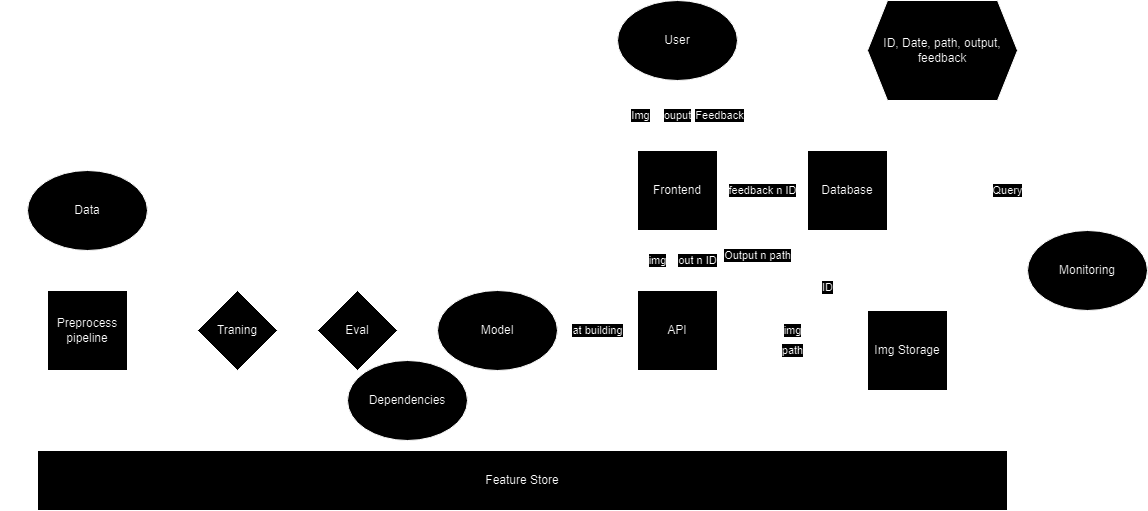

The diagram above was exported from draw.io. Its source (the exported page's mxGraphModel, read from the mxfile embedded in the PNG):
<mxGraphModel dx="2261" dy="1959" grid="1" gridSize="10" guides="1" tooltips="1" connect="1" arrows="1" fold="1" page="1" pageScale="1" pageWidth="827" pageHeight="1169" background="none" math="0" shadow="0">
  <root>
    <mxCell id="0" />
    <mxCell id="1" parent="0" />
    <mxCell id="K40K80OLV0NmGw7tXh_r-22" value="out n ID" style="edgeStyle=orthogonalEdgeStyle;rounded=0;orthogonalLoop=1;jettySize=auto;html=1;entryX=0.75;entryY=1;entryDx=0;entryDy=0;exitX=0.75;exitY=0;exitDx=0;exitDy=0;" parent="1" source="K40K80OLV0NmGw7tXh_r-1" target="K40K80OLV0NmGw7tXh_r-2" edge="1">
      <mxGeometry relative="1" as="geometry" />
    </mxCell>
    <mxCell id="K40K80OLV0NmGw7tXh_r-55" value="Output n path" style="edgeStyle=orthogonalEdgeStyle;rounded=0;orthogonalLoop=1;jettySize=auto;html=1;entryX=0;entryY=0.75;entryDx=0;entryDy=0;" parent="1" source="K40K80OLV0NmGw7tXh_r-1" target="K40K80OLV0NmGw7tXh_r-4" edge="1">
      <mxGeometry relative="1" as="geometry">
        <Array as="points">
          <mxPoint x="750" y="220" />
          <mxPoint x="750" y="120" />
        </Array>
      </mxGeometry>
    </mxCell>
    <mxCell id="K40K80OLV0NmGw7tXh_r-56" value="img" style="edgeStyle=orthogonalEdgeStyle;rounded=0;orthogonalLoop=1;jettySize=auto;html=1;entryX=0;entryY=0.25;entryDx=0;entryDy=0;" parent="1" source="K40K80OLV0NmGw7tXh_r-1" target="K40K80OLV0NmGw7tXh_r-34" edge="1">
      <mxGeometry relative="1" as="geometry">
        <Array as="points" />
      </mxGeometry>
    </mxCell>
    <mxCell id="K40K80OLV0NmGw7tXh_r-1" value="API" style="whiteSpace=wrap;html=1;aspect=fixed;" parent="1" vertex="1">
      <mxGeometry x="630" y="200" width="80" height="80" as="geometry" />
    </mxCell>
    <mxCell id="K40K80OLV0NmGw7tXh_r-24" value="img" style="edgeStyle=orthogonalEdgeStyle;rounded=0;orthogonalLoop=1;jettySize=auto;html=1;entryX=0.25;entryY=0;entryDx=0;entryDy=0;exitX=0.25;exitY=1;exitDx=0;exitDy=0;" parent="1" source="K40K80OLV0NmGw7tXh_r-2" target="K40K80OLV0NmGw7tXh_r-1" edge="1">
      <mxGeometry relative="1" as="geometry" />
    </mxCell>
    <mxCell id="K40K80OLV0NmGw7tXh_r-41" value="ouput" style="edgeStyle=orthogonalEdgeStyle;rounded=0;orthogonalLoop=1;jettySize=auto;html=1;entryX=0.5;entryY=1;entryDx=0;entryDy=0;" parent="1" source="K40K80OLV0NmGw7tXh_r-2" target="K40K80OLV0NmGw7tXh_r-18" edge="1">
      <mxGeometry relative="1" as="geometry" />
    </mxCell>
    <mxCell id="K40K80OLV0NmGw7tXh_r-54" value="feedback n ID" style="edgeStyle=orthogonalEdgeStyle;rounded=0;orthogonalLoop=1;jettySize=auto;html=1;" parent="1" source="K40K80OLV0NmGw7tXh_r-2" target="K40K80OLV0NmGw7tXh_r-4" edge="1">
      <mxGeometry relative="1" as="geometry" />
    </mxCell>
    <mxCell id="K40K80OLV0NmGw7tXh_r-2" value="Frontend" style="whiteSpace=wrap;html=1;aspect=fixed;" parent="1" vertex="1">
      <mxGeometry x="630" y="60" width="80" height="80" as="geometry" />
    </mxCell>
    <mxCell id="K40K80OLV0NmGw7tXh_r-57" value="ID" style="edgeStyle=orthogonalEdgeStyle;rounded=0;orthogonalLoop=1;jettySize=auto;html=1;entryX=1;entryY=0.25;entryDx=0;entryDy=0;exitX=0.25;exitY=1;exitDx=0;exitDy=0;" parent="1" source="K40K80OLV0NmGw7tXh_r-4" target="K40K80OLV0NmGw7tXh_r-1" edge="1">
      <mxGeometry x="-0.4" relative="1" as="geometry">
        <Array as="points">
          <mxPoint x="820" y="220" />
        </Array>
        <mxPoint as="offset" />
      </mxGeometry>
    </mxCell>
    <mxCell id="K40K80OLV0NmGw7tXh_r-63" style="edgeStyle=orthogonalEdgeStyle;rounded=0;orthogonalLoop=1;jettySize=auto;html=1;entryX=0;entryY=0.5;entryDx=0;entryDy=0;" parent="1" source="K40K80OLV0NmGw7tXh_r-4" target="K40K80OLV0NmGw7tXh_r-60" edge="1">
      <mxGeometry relative="1" as="geometry" />
    </mxCell>
    <mxCell id="K40K80OLV0NmGw7tXh_r-68" style="edgeStyle=orthogonalEdgeStyle;rounded=0;orthogonalLoop=1;jettySize=auto;html=1;entryX=0.836;entryY=0.003;entryDx=0;entryDy=0;entryPerimeter=0;" parent="1" source="K40K80OLV0NmGw7tXh_r-4" target="K40K80OLV0NmGw7tXh_r-12" edge="1">
      <mxGeometry relative="1" as="geometry" />
    </mxCell>
    <mxCell id="K40K80OLV0NmGw7tXh_r-4" value="Database" style="whiteSpace=wrap;html=1;aspect=fixed;" parent="1" vertex="1">
      <mxGeometry x="800" y="60" width="80" height="80" as="geometry" />
    </mxCell>
    <mxCell id="K40K80OLV0NmGw7tXh_r-10" value="at building" style="edgeStyle=orthogonalEdgeStyle;rounded=0;orthogonalLoop=1;jettySize=auto;html=1;" parent="1" source="K40K80OLV0NmGw7tXh_r-5" target="K40K80OLV0NmGw7tXh_r-1" edge="1">
      <mxGeometry relative="1" as="geometry" />
    </mxCell>
    <mxCell id="K40K80OLV0NmGw7tXh_r-5" value="Model" style="ellipse;whiteSpace=wrap;html=1;" parent="1" vertex="1">
      <mxGeometry x="430" y="200" width="120" height="80" as="geometry" />
    </mxCell>
    <mxCell id="K40K80OLV0NmGw7tXh_r-14" style="edgeStyle=orthogonalEdgeStyle;rounded=0;orthogonalLoop=1;jettySize=auto;html=1;entryX=0.5;entryY=0;entryDx=0;entryDy=0;" parent="1" source="K40K80OLV0NmGw7tXh_r-6" target="K40K80OLV0NmGw7tXh_r-7" edge="1">
      <mxGeometry relative="1" as="geometry" />
    </mxCell>
    <mxCell id="K40K80OLV0NmGw7tXh_r-6" value="Data" style="ellipse;whiteSpace=wrap;html=1;" parent="1" vertex="1">
      <mxGeometry x="20" y="80" width="120" height="80" as="geometry" />
    </mxCell>
    <mxCell id="K40K80OLV0NmGw7tXh_r-15" style="edgeStyle=orthogonalEdgeStyle;rounded=0;orthogonalLoop=1;jettySize=auto;html=1;" parent="1" source="K40K80OLV0NmGw7tXh_r-7" target="K40K80OLV0NmGw7tXh_r-8" edge="1">
      <mxGeometry relative="1" as="geometry" />
    </mxCell>
    <mxCell id="K40K80OLV0NmGw7tXh_r-66" style="edgeStyle=orthogonalEdgeStyle;rounded=0;orthogonalLoop=1;jettySize=auto;html=1;entryX=0.051;entryY=0.003;entryDx=0;entryDy=0;entryPerimeter=0;" parent="1" source="K40K80OLV0NmGw7tXh_r-7" target="K40K80OLV0NmGw7tXh_r-12" edge="1">
      <mxGeometry relative="1" as="geometry" />
    </mxCell>
    <mxCell id="K40K80OLV0NmGw7tXh_r-7" value="Preprocess pipeline" style="whiteSpace=wrap;html=1;aspect=fixed;" parent="1" vertex="1">
      <mxGeometry x="40" y="200" width="80" height="80" as="geometry" />
    </mxCell>
    <mxCell id="K40K80OLV0NmGw7tXh_r-16" style="edgeStyle=orthogonalEdgeStyle;rounded=0;orthogonalLoop=1;jettySize=auto;html=1;" parent="1" source="K40K80OLV0NmGw7tXh_r-8" target="K40K80OLV0NmGw7tXh_r-9" edge="1">
      <mxGeometry relative="1" as="geometry" />
    </mxCell>
    <mxCell id="K40K80OLV0NmGw7tXh_r-8" value="Traning" style="rhombus;whiteSpace=wrap;html=1;" parent="1" vertex="1">
      <mxGeometry x="190" y="200" width="80" height="80" as="geometry" />
    </mxCell>
    <mxCell id="K40K80OLV0NmGw7tXh_r-17" style="edgeStyle=orthogonalEdgeStyle;rounded=0;orthogonalLoop=1;jettySize=auto;html=1;entryX=0;entryY=0.5;entryDx=0;entryDy=0;" parent="1" source="K40K80OLV0NmGw7tXh_r-9" target="K40K80OLV0NmGw7tXh_r-5" edge="1">
      <mxGeometry relative="1" as="geometry" />
    </mxCell>
    <mxCell id="K40K80OLV0NmGw7tXh_r-9" value="Eval" style="rhombus;whiteSpace=wrap;html=1;" parent="1" vertex="1">
      <mxGeometry x="310" y="200" width="80" height="80" as="geometry" />
    </mxCell>
    <mxCell id="K40K80OLV0NmGw7tXh_r-28" style="edgeStyle=orthogonalEdgeStyle;rounded=0;orthogonalLoop=1;jettySize=auto;html=1;entryX=0.5;entryY=1;entryDx=0;entryDy=0;" parent="1" target="K40K80OLV0NmGw7tXh_r-1" edge="1">
      <mxGeometry relative="1" as="geometry">
        <mxPoint x="670" y="360" as="sourcePoint" />
        <Array as="points">
          <mxPoint x="670" y="340" />
          <mxPoint x="670" y="340" />
        </Array>
      </mxGeometry>
    </mxCell>
    <mxCell id="K40K80OLV0NmGw7tXh_r-64" style="edgeStyle=orthogonalEdgeStyle;rounded=0;orthogonalLoop=1;jettySize=auto;html=1;entryX=0;entryY=0.5;entryDx=0;entryDy=0;exitX=0;exitY=0.5;exitDx=0;exitDy=0;" parent="1" source="K40K80OLV0NmGw7tXh_r-12" target="K40K80OLV0NmGw7tXh_r-6" edge="1">
      <mxGeometry relative="1" as="geometry" />
    </mxCell>
    <mxCell id="K40K80OLV0NmGw7tXh_r-12" value="Feature Store" style="rounded=0;whiteSpace=wrap;html=1;" parent="1" vertex="1">
      <mxGeometry x="30" y="360" width="970" height="60" as="geometry" />
    </mxCell>
    <mxCell id="K40K80OLV0NmGw7tXh_r-19" value="Img" style="edgeStyle=orthogonalEdgeStyle;rounded=0;orthogonalLoop=1;jettySize=auto;html=1;entryX=0.25;entryY=0;entryDx=0;entryDy=0;exitX=0;exitY=1;exitDx=0;exitDy=0;" parent="1" source="K40K80OLV0NmGw7tXh_r-18" target="K40K80OLV0NmGw7tXh_r-2" edge="1">
      <mxGeometry relative="1" as="geometry">
        <mxPoint x="650" y="4.641016151377471" as="sourcePoint" />
        <Array as="points" />
      </mxGeometry>
    </mxCell>
    <mxCell id="K40K80OLV0NmGw7tXh_r-42" value="Feedback" style="edgeStyle=orthogonalEdgeStyle;rounded=0;orthogonalLoop=1;jettySize=auto;html=1;entryX=0.85;entryY=-0.027;entryDx=0;entryDy=0;entryPerimeter=0;exitX=1;exitY=1;exitDx=0;exitDy=0;" parent="1" source="K40K80OLV0NmGw7tXh_r-18" target="K40K80OLV0NmGw7tXh_r-2" edge="1">
      <mxGeometry relative="1" as="geometry" />
    </mxCell>
    <mxCell id="K40K80OLV0NmGw7tXh_r-18" value="User" style="ellipse;whiteSpace=wrap;html=1;" parent="1" vertex="1">
      <mxGeometry x="610" y="-90" width="120" height="80" as="geometry" />
    </mxCell>
    <mxCell id="K40K80OLV0NmGw7tXh_r-29" value="Dependencies" style="ellipse;whiteSpace=wrap;html=1;" parent="1" vertex="1">
      <mxGeometry x="340" y="270" width="120" height="80" as="geometry" />
    </mxCell>
    <mxCell id="K40K80OLV0NmGw7tXh_r-37" value="Query" style="edgeStyle=orthogonalEdgeStyle;rounded=0;orthogonalLoop=1;jettySize=auto;html=1;entryX=1;entryY=0.5;entryDx=0;entryDy=0;exitX=0.5;exitY=0;exitDx=0;exitDy=0;" parent="1" source="K40K80OLV0NmGw7tXh_r-33" target="K40K80OLV0NmGw7tXh_r-4" edge="1">
      <mxGeometry relative="1" as="geometry" />
    </mxCell>
    <mxCell id="K40K80OLV0NmGw7tXh_r-33" value="Monitoring" style="ellipse;whiteSpace=wrap;html=1;" parent="1" vertex="1">
      <mxGeometry x="1020" y="140" width="120" height="80" as="geometry" />
    </mxCell>
    <mxCell id="K40K80OLV0NmGw7tXh_r-53" value="path" style="edgeStyle=orthogonalEdgeStyle;rounded=0;orthogonalLoop=1;jettySize=auto;html=1;entryX=1;entryY=0.75;entryDx=0;entryDy=0;exitX=0;exitY=0.5;exitDx=0;exitDy=0;" parent="1" source="K40K80OLV0NmGw7tXh_r-34" target="K40K80OLV0NmGw7tXh_r-1" edge="1">
      <mxGeometry relative="1" as="geometry" />
    </mxCell>
    <mxCell id="K40K80OLV0NmGw7tXh_r-67" style="edgeStyle=orthogonalEdgeStyle;rounded=0;orthogonalLoop=1;jettySize=auto;html=1;entryX=0.896;entryY=-0.063;entryDx=0;entryDy=0;entryPerimeter=0;" parent="1" source="K40K80OLV0NmGw7tXh_r-34" target="K40K80OLV0NmGw7tXh_r-12" edge="1">
      <mxGeometry relative="1" as="geometry" />
    </mxCell>
    <mxCell id="K40K80OLV0NmGw7tXh_r-34" value="Img Storage" style="whiteSpace=wrap;html=1;aspect=fixed;" parent="1" vertex="1">
      <mxGeometry x="860" y="220" width="80" height="80" as="geometry" />
    </mxCell>
    <mxCell id="K40K80OLV0NmGw7tXh_r-60" value="ID, Date, path, output, feedback" style="shape=hexagon;perimeter=hexagonPerimeter2;whiteSpace=wrap;html=1;fixedSize=1;" parent="1" vertex="1">
      <mxGeometry x="860" y="-90" width="150" height="100" as="geometry" />
    </mxCell>
  </root>
</mxGraphModel>